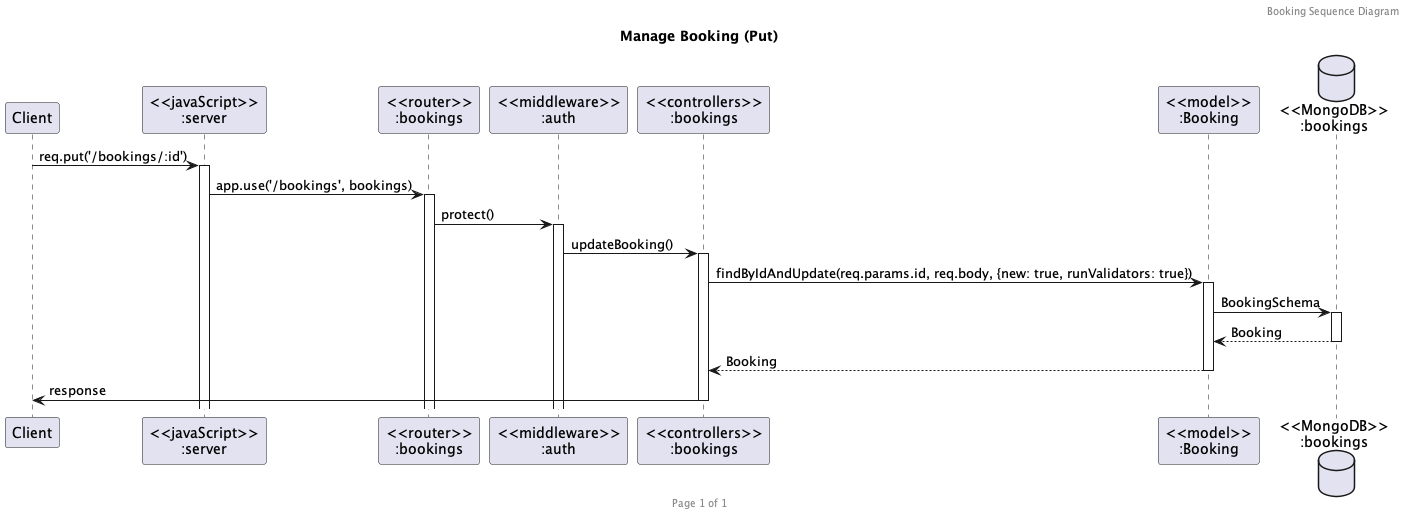

The diagram above was rendered by PlantUML. Its source (embedded in the PNG):
@startuml put-bookings

header Booking Sequence Diagram
footer Page %page% of %lastpage%
title "Manage Booking (Put)"

participant "Client" as client
participant "<<javaScript>>\n:server" as server
participant "<<router>>\n:bookings" as routerBookings
participant "<<middleware>>\n:auth" as middlewareAuth
participant "<<controllers>>\n:bookings" as controllersBookings
participant "<<model>>\n:Booking" as modelBooking
database "<<MongoDB>>\n:bookings" as BookingsDatabase

client->server ++:req.put('/bookings/:id')
server->routerBookings ++:app.use('/bookings', bookings)
routerBookings -> middlewareAuth ++: protect()
middlewareAuth -> controllersBookings ++:updateBooking()
controllersBookings -> modelBooking ++: findByIdAndUpdate(req.params.id, req.body, {new: true, runValidators: true})
modelBooking ->BookingsDatabase ++: BookingSchema
BookingsDatabase --> modelBooking --: Booking
controllersBookings <-- modelBooking --: Booking
controllersBookings->client --:response

@enduml